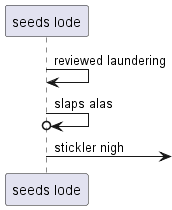

The diagram above was rendered by PlantUML. Its source (embedded in the PNG):
@startuml
participant "seeds lode" as 0
0 -> 0: reviewed laundering
0 ->o 0: slaps alas
0 ->] : stickler nigh
@enduml